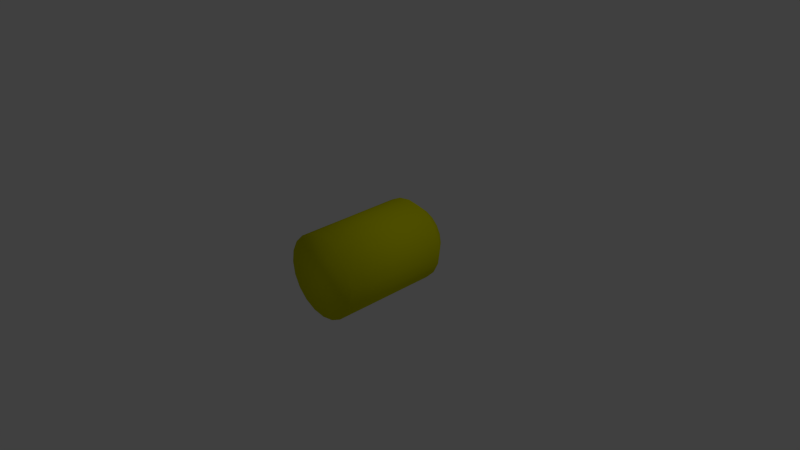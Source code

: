 # Source: Pipe_Endcap_8-15-12_1_.blend  (saved by Blender 2.63.0; exported with 4.5.12 LTS)
import bpy
from mathutils import Matrix  # noqa: F401  (used for matrix-valued properties, if any)

bpy.ops.wm.read_factory_settings(use_empty=True)
scene = bpy.context.scene
scene.name = 'Scene'

# ---- collections
col_collection_1 = bpy.data.collections.new('Collection 1'); scene.collection.children.link(col_collection_1)

# ---- materials (node trees are filled in below, after node groups)
mat_material = bpy.data.materials.new('Material')
mat_material.alpha_threshold = 0.0
mat_material.use_transparent_shadow = False
mat_material.diffuse_color = (0.7, 0.7, 0.0, 1.0)
mat_material.roughness = 0.5
mat_material.line_color = (0.0, 0.0, 0.0, 1.0)

# ---- material node trees

# ---- world
world_world = bpy.data.worlds.new('World'); scene.world = world_world
world_world.color = (0.05088, 0.05088, 0.05088)
world_world.use_sun_shadow = False
world_world.sun_shadow_jitter_overblur = 0.0
world_world.cycles.sampling_method = 'MANUAL'
world_world.cycles.sample_map_resolution = 256

# ---- cameras
cam_camera = bpy.data.cameras.new('Camera')
cam_camera.clip_end = 100.0
cam_camera.lens = 35.0
cam_camera.sensor_width = 32.0
cam_camera.sensor_height = 18.0
cam_camera.ortho_scale = 7.314
cam_camera.dof.focus_distance = 0.0
cam_camera.dof.aperture_fstop = 128.0

# ---- lights
light_lamp = bpy.data.lights.new('Lamp', 'POINT')
light_lamp.transmission_factor = 0.0
light_lamp.cutoff_distance = 30.0
light_lamp.energy = 100.0
light_lamp.shadow_buffer_clip_start = 1.001
light_lamp.shadow_soft_size = 1.0
light_lamp.shadow_maximum_resolution = 0.006
light_lamp.use_absolute_resolution = True
light_lamp.cycles.use_multiple_importance_sampling = False

# ---- meshes
me_circle = bpy.data.meshes.new('Circle')
me_circle.from_pydata([(-2.138e-08, -0.8652, 0.5649), (-0.1746, -0.8652, 0.5373), (-0.332, -0.8652, 0.457), (-0.457, -0.8652, 0.332), (-0.5373, -0.8652, 0.1746), (-0.5649, -0.8652, -1.871e-07), (-0.5373, -0.8652, -0.1746), (-0.457, -0.8652, -0.332), (-0.332, -0.8652, -0.457), (-0.1746, -0.8652, -0.5373), (1.627e-07, -0.8652, -0.5649), (0.1746, -0.8652, -0.5373), (0.332, -0.8652, -0.457), (0.457, -0.8652, -0.332), (0.5373, -0.8652, -0.1746), (0.5649, -0.8652, 3.831e-07), (0.5373, -0.8652, 0.1746), (0.457, -0.8652, 0.332), (0.332, -0.8652, 0.457), (0.1746, -0.8652, 0.5373), (-0.457, 0.6348, 0.332), (-0.5373, 0.6348, -0.1746), (-0.1746, 0.6348, -0.5373), (0.332, 0.6348, -0.457), (0.5649, 0.6348, 3.831e-07), (0.332, 0.6348, 0.457), (-0.332, 0.6348, 0.457), (-0.1746, 0.6348, 0.5373), (-0.5649, 0.6348, -1.871e-07), (-0.5373, 0.6348, 0.1746), (-0.332, 0.6348, -0.457), (-0.457, 0.6348, -0.332), (0.1746, 0.6348, -0.5373), (1.627e-07, 0.6348, -0.5649), (0.5373, 0.6348, -0.1746), (0.457, 0.6348, -0.332), (0.457, 0.6348, 0.332), (0.5373, 0.6348, 0.1746), (0.1746, 0.6348, 0.5373), (-2.138e-08, 0.6348, 0.5649), (-0.3083, 0.8434, 0.224), (-0.3624, 0.8434, -0.1178), (-0.1178, 0.8434, -0.3624), (0.224, 0.8434, -0.3083), (0.3811, 0.8434, 2.584e-07), (0.224, 0.8434, 0.3083), (-0.224, 0.8434, 0.3083), (-0.1178, 0.8434, 0.3624), (-0.3811, 0.8434, -1.262e-07), (-0.3624, 0.8434, 0.1178), (-0.224, 0.8434, -0.3083), (-0.3083, 0.8434, -0.224), (0.1178, 0.8434, -0.3624), (8.892e-08, 0.8434, -0.3811), (0.3624, 0.8434, -0.1178), (0.3083, 0.8434, -0.224), (0.3083, 0.8434, 0.224), (0.3624, 0.8434, 0.1178), (0.1178, 0.8434, 0.3624), (-3.525e-08, 0.8434, 0.3811), (-0.1772, 0.8976, 0.1288), (-0.2083, 0.8976, -0.0677), (-0.0677, 0.8976, -0.2083), (0.1288, 0.8976, -0.1772), (0.2191, 0.8976, 1.511e-07), (0.1288, 0.8976, 0.1772), (-0.1288, 0.8976, 0.1772), (-0.0677, 0.8976, 0.2083), (-0.2191, 0.8976, -7.002e-08), (-0.2083, 0.8976, 0.0677), (-0.1288, 0.8976, -0.1772), (-0.1772, 0.8976, -0.1288), (0.0677, 0.8976, -0.2083), (2.455e-08, 0.8976, -0.2191), (0.2083, 0.8976, -0.0677), (0.1772, 0.8976, -0.1288), (0.1772, 0.8976, 0.1288), (0.2083, 0.8976, 0.0677), (0.0677, 0.8976, 0.2083), (-4.683e-08, 0.8976, 0.2191)], [], [(2, 3, 4, 5, 6, 7, 8, 9, 10, 11, 12, 13, 14, 15, 16, 17, 18, 19, 0, 1), (38, 39, 0, 19), (50, 42, 22, 30), (17, 16, 37, 36), (14, 13, 35, 34), (11, 10, 33, 32), (8, 7, 31, 30), (5, 4, 29, 28), (2, 1, 27, 26), (19, 18, 25, 38), (16, 15, 24, 37), (13, 12, 23, 35), (10, 9, 22, 33), (7, 6, 21, 31), (4, 3, 20, 29), (1, 0, 39, 27), (18, 17, 36, 25), (15, 14, 34, 24), (12, 11, 32, 23), (9, 8, 30, 22), (6, 5, 28, 21), (3, 2, 26, 20), (70, 62, 42, 50), (56, 45, 25, 36), (41, 51, 31, 21), (44, 57, 37, 24), (49, 48, 28, 29), (55, 54, 34, 35), (46, 40, 20, 26), (52, 43, 23, 32), (59, 47, 27, 39), (42, 53, 33, 22), (45, 58, 38, 25), (51, 50, 30, 31), (57, 56, 36, 37), (48, 41, 21, 28), (54, 44, 24, 34), (40, 49, 29, 20), (43, 55, 35, 23), (47, 46, 26, 27), (53, 52, 32, 33), (39, 38, 58, 59), (67, 79, 78, 65, 76, 77, 64, 74, 75, 63, 72, 73, 62, 70, 71, 61, 68, 69, 60, 66), (76, 65, 45, 56), (61, 71, 51, 41), (64, 77, 57, 44), (69, 68, 48, 49), (75, 74, 54, 55), (66, 60, 40, 46), (72, 63, 43, 52), (79, 67, 47, 59), (62, 73, 53, 42), (65, 78, 58, 45), (71, 70, 50, 51), (77, 76, 56, 57), (68, 61, 41, 48), (74, 64, 44, 54), (60, 69, 49, 40), (63, 75, 55, 43), (67, 66, 46, 47), (73, 72, 52, 53), (59, 58, 78, 79)])
me_circle.polygons.foreach_set('use_smooth', [True] * 62)
_uv = me_circle.uv_layers.new(name='UVMap')
_uv.uv.foreach_set('vector', [0.7711, 0.01502, 0.7317, 0.0436, 0.7032, 0.08293, 0.6881, 0.1292, 0.6881, 0.1778, 0.7032, 0.224, 0.7317, 0.2633, 0.7711, 0.2919, 0.8173, 0.3069, 0.8659, 0.3069, 0.9121, 0.2919, 0.9515, 0.2633, 0.98, 0.224, 0.9951, 0.1778, 0.9951, 0.1292, 0.98, 0.08293, 0.9515, 0.0436, 0.9121, 0.01502, 0.8659, 0.0, 0.8173, 0.0, 0.4447, 0.8772, 0.4619, 0.9187, 0.0896, 1.0, 0.08002, 0.9561, 0.476, 0.4786, 0.4703, 0.5145, 0.4016, 0.5067, 0.4066, 0.4677, 0.06166, 0.8682, 0.0531, 0.824, 0.412, 0.765, 0.4203, 0.8014, 0.03751, 0.7344, 0.03056, 0.6889, 0.3981, 0.6563, 0.4011, 0.6926, 0.01849, 0.5957, 0.01346, 0.5478, 0.3986, 0.5451, 0.3966, 0.5826, 0.005586, 0.4488, 0.002845, 0.3975, 0.4134, 0.4279, 0.4066, 0.4677, 0.0, 0.2905, 2.029e-06, 0.2347, 0.4452, 0.3011, 0.4323, 0.3448, 0.003024, 0.1177, 0.01396, 0.05887, 0.4999, 0.1537, 0.4789, 0.2066, 0.08002, 0.9561, 0.07067, 0.9122, 0.4311, 0.8385, 0.4447, 0.8772, 0.0531, 0.824, 0.04504, 0.7794, 0.4057, 0.7288, 0.412, 0.765, 0.03056, 0.6889, 0.0242, 0.6426, 0.3966, 0.6196, 0.3981, 0.6563, 0.01346, 0.5478, 0.00914, 0.4989, 0.4016, 0.5067, 0.3986, 0.5451, 0.002845, 0.3975, 0.0009625, 0.3447, 0.4216, 0.3868, 0.4134, 0.4279, 2.029e-06, 0.2347, 0.001004, 0.1771, 0.4606, 0.2553, 0.4452, 0.3011, 0.01396, 0.05887, 0.02527, 0.0, 0.5249, 0.09602, 0.4999, 0.1537, 0.07067, 0.9122, 0.06166, 0.8682, 0.4203, 0.8014, 0.4311, 0.8385, 0.04504, 0.7794, 0.03751, 0.7344, 0.4011, 0.6926, 0.4057, 0.7288, 0.0242, 0.6426, 0.01849, 0.5957, 0.3966, 0.5826, 0.3966, 0.6196, 0.00914, 0.4989, 0.005586, 0.4488, 0.4066, 0.4677, 0.4016, 0.5067, 0.0009625, 0.3447, 0.0, 0.2905, 0.4323, 0.3448, 0.4216, 0.3868, 0.001004, 0.1771, 0.003024, 0.1177, 0.4789, 0.2066, 0.4606, 0.2553, 0.5359, 0.4911, 0.5295, 0.5245, 0.4703, 0.5145, 0.476, 0.4786, 0.4827, 0.7829, 0.4939, 0.8134, 0.4311, 0.8385, 0.4203, 0.8014, 0.4947, 0.4055, 0.4846, 0.4427, 0.4134, 0.4279, 0.4216, 0.3868, 0.4692, 0.7195, 0.4743, 0.7516, 0.412, 0.765, 0.4057, 0.7288, 0.5232, 0.3293, 0.5076, 0.3677, 0.4323, 0.3448, 0.4452, 0.3011, 0.4626, 0.6532, 0.465, 0.6866, 0.4011, 0.6926, 0.3981, 0.6563, 0.5641, 0.2495, 0.5421, 0.2901, 0.4606, 0.2553, 0.4789, 0.2066, 0.4626, 0.585, 0.4619, 0.6194, 0.3966, 0.6196, 0.3966, 0.5826, 0.6266, 0.1658, 0.5911, 0.2072, 0.4999, 0.1537, 0.5249, 0.09602, 0.4703, 0.5145, 0.4665, 0.5503, 0.3986, 0.5451, 0.4016, 0.5067, 0.4939, 0.8134, 0.509, 0.843, 0.4447, 0.8772, 0.4311, 0.8385, 0.4846, 0.4427, 0.476, 0.4786, 0.4066, 0.4677, 0.4134, 0.4279, 0.4743, 0.7516, 0.4827, 0.7829, 0.4203, 0.8014, 0.412, 0.765, 0.5076, 0.3677, 0.4947, 0.4055, 0.4216, 0.3868, 0.4323, 0.3448, 0.465, 0.6866, 0.4692, 0.7195, 0.4057, 0.7288, 0.4011, 0.6926, 0.5421, 0.2901, 0.5232, 0.3293, 0.4452, 0.3011, 0.4606, 0.2553, 0.4619, 0.6194, 0.4626, 0.6532, 0.3981, 0.6563, 0.3966, 0.6196, 0.5911, 0.2072, 0.5641, 0.2495, 0.4789, 0.2066, 0.4999, 0.1537, 0.4665, 0.5503, 0.4626, 0.585, 0.3966, 0.5826, 0.3986, 0.5451, 0.4619, 0.9187, 0.4447, 0.8772, 0.509, 0.843, 0.5296, 0.871, 0.7382, 0.3069, 0.7571, 0.3069, 0.775, 0.3128, 0.7903, 0.3238, 0.8013, 0.3391, 0.8072, 0.357, 0.8072, 0.3759, 0.8013, 0.3938, 0.7903, 0.4091, 0.775, 0.4201, 0.7571, 0.426, 0.7382, 0.426, 0.7203, 0.4201, 0.705, 0.4091, 0.694, 0.3938, 0.6881, 0.3759, 0.6881, 0.357, 0.694, 0.3391, 0.705, 0.3238, 0.7203, 0.3128, 0.532, 0.767, 0.5405, 0.7915, 0.4939, 0.8134, 0.4827, 0.7829, 0.5571, 0.4243, 0.5457, 0.4577, 0.4846, 0.4427, 0.4947, 0.4055, 0.5222, 0.7119, 0.5256, 0.7403, 0.4743, 0.7516, 0.4692, 0.7195, 0.5866, 0.3583, 0.5706, 0.3911, 0.5076, 0.3677, 0.5232, 0.3293, 0.518, 0.6524, 0.5193, 0.6827, 0.465, 0.6866, 0.4626, 0.6532, 0.6274, 0.2947, 0.6057, 0.3265, 0.5421, 0.2901, 0.5641, 0.2495, 0.5199, 0.5894, 0.5182, 0.6213, 0.4619, 0.6194, 0.4626, 0.585, 0.6881, 0.2403, 0.6542, 0.2644, 0.5911, 0.2072, 0.6266, 0.1658, 0.5295, 0.5245, 0.5247, 0.5573, 0.4665, 0.5503, 0.4703, 0.5145, 0.5405, 0.7915, 0.5516, 0.8128, 0.509, 0.843, 0.4939, 0.8134, 0.5457, 0.4577, 0.5359, 0.4911, 0.476, 0.4786, 0.4846, 0.4427, 0.5256, 0.7403, 0.532, 0.767, 0.4827, 0.7829, 0.4743, 0.7516, 0.5706, 0.3911, 0.5571, 0.4243, 0.4947, 0.4055, 0.5076, 0.3677, 0.5193, 0.6827, 0.5222, 0.7119, 0.4692, 0.7195, 0.465, 0.6866, 0.6057, 0.3265, 0.5866, 0.3583, 0.5232, 0.3293, 0.5421, 0.2901, 0.5182, 0.6213, 0.518, 0.6524, 0.4626, 0.6532, 0.4619, 0.6194, 0.6542, 0.2644, 0.6274, 0.2947, 0.5641, 0.2495, 0.5911, 0.2072, 0.5247, 0.5573, 0.5199, 0.5894, 0.4626, 0.585, 0.4665, 0.5503, 0.5296, 0.871, 0.509, 0.843, 0.5516, 0.8128, 0.5659, 0.8297])
me_circle.materials.append(mat_material)
me_circle.use_remesh_preserve_volume = False
me_circle.use_remesh_preserve_attributes = False
me_circle.use_mirror_vertex_groups = False
me_circle.update()

# ---- objects
ob_circle = bpy.data.objects.new('Circle', me_circle)
ob_lamp = bpy.data.objects.new('Lamp', light_lamp)
ob_camera = bpy.data.objects.new('Camera', cam_camera)

# ---- transforms, parenting, visibility, modifiers, constraints
ob_circle.location = (0.0, 0.0, 0.0)
ob_circle.lineart.crease_threshold = 0.0
ob_lamp.location = (4.076, 1.005, 5.904)
ob_lamp.rotation_euler = (0.6503, 0.05522, 1.866)
ob_lamp.lock_rotations_4d = False
ob_lamp.empty_display_type = 'ARROWS'
ob_lamp.color = (0.0, 0.0, 0.0, 0.0)
ob_lamp.lineart.crease_threshold = 0.0
ob_camera.location = (7.481, -6.508, 5.344)
ob_camera.rotation_euler = (1.109, 0.01082, 0.8149)
ob_camera.lock_rotations_4d = False
ob_camera.empty_display_type = 'ARROWS'
ob_camera.color = (0.0, 0.0, 0.0, 0.0)
ob_camera.display_type = 'WIRE'
ob_camera.lineart.crease_threshold = 0.0

# ---- collection membership
col_collection_1.objects.link(ob_circle)
col_collection_1.objects.link(ob_lamp)
col_collection_1.objects.link(ob_camera)

# ---- scene / render settings (as saved in the file)
scene.camera = ob_camera
scene.frame_start = 1; scene.frame_end = 250; scene.frame_set(1)
scene.render.engine = 'BLENDER_EEVEE_NEXT'
scene.render.image_settings.color_mode = 'RGB'
scene.render.image_settings.compression = 90
scene.render.resolution_percentage = 50
scene.render.dither_intensity = 0.0
scene.render.bake_margin = 2
scene.render.bake_bias = 0.0
scene.cycles.use_denoising = False
scene.cycles.samples = 10
scene.cycles.sampling_pattern = 'TABULATED_SOBOL'
scene.cycles.light_sampling_threshold = 0.0
scene.cycles.use_adaptive_sampling = False
scene.cycles.use_light_tree = False
scene.cycles.blur_glossy = 0.0
scene.cycles.volume_bounces = 1
scene.cycles.pixel_filter_type = 'GAUSSIAN'
scene.cycles.sample_clamp_indirect = 0.0
scene.view_settings.view_transform = 'Standard'
bpy.context.view_layer.update()
